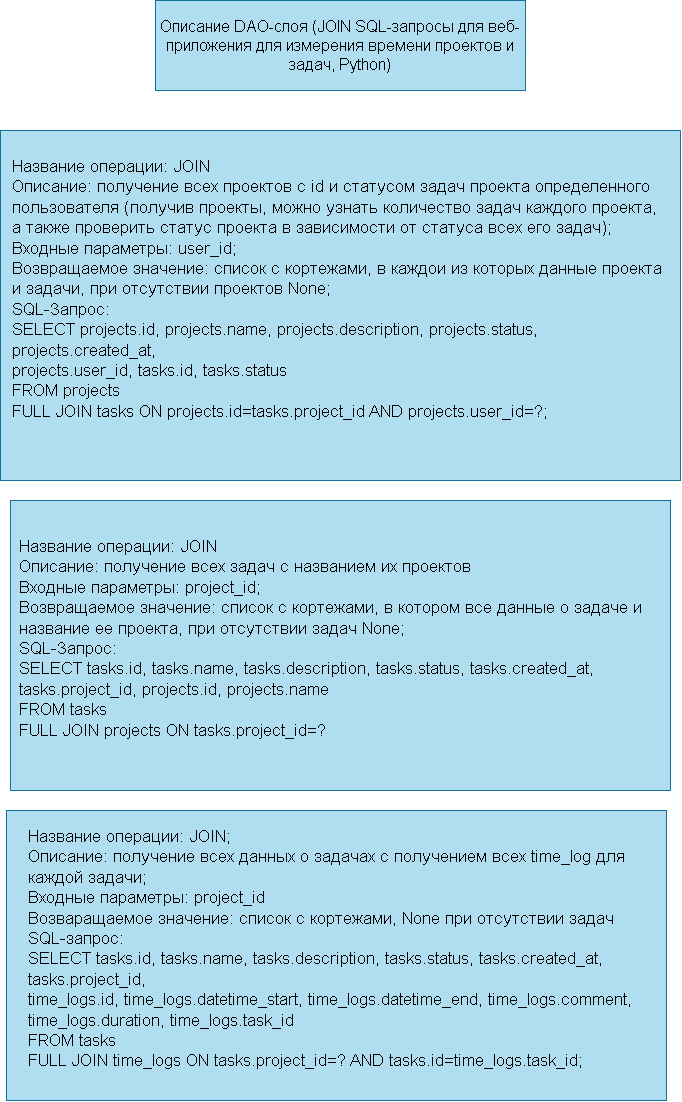

The diagram above was exported from draw.io. Its source (the exported page's mxGraphModel, read from the mxfile embedded in the PNG):
<mxGraphModel dx="1365" dy="808" grid="1" gridSize="10" guides="1" tooltips="1" connect="1" arrows="1" fold="1" page="1" pageScale="1" pageWidth="827" pageHeight="1169" math="0" shadow="0">
  <root>
    <mxCell id="0" />
    <mxCell id="1" parent="0" />
    <mxCell id="hFlBU2dO0ULI4W6Nap9x-13" parent="1" style="rounded=0;whiteSpace=wrap;html=1;fillColor=#b1ddf0;strokeColor=#10739e;" value="" vertex="1">
      <mxGeometry height="290" width="660" x="80" y="830" as="geometry" />
    </mxCell>
    <mxCell id="hFlBU2dO0ULI4W6Nap9x-11" parent="1" style="rounded=0;whiteSpace=wrap;html=1;fillColor=#b1ddf0;strokeColor=#10739e;" value="" vertex="1">
      <mxGeometry height="290" width="660" x="84" y="520" as="geometry" />
    </mxCell>
    <mxCell id="hFlBU2dO0ULI4W6Nap9x-8" parent="1" style="rounded=0;whiteSpace=wrap;html=1;fillColor=#b1ddf0;strokeColor=#10739e;" value="" vertex="1">
      <mxGeometry height="350" width="680" x="74" y="150" as="geometry" />
    </mxCell>
    <mxCell id="hFlBU2dO0ULI4W6Nap9x-3" parent="1" style="text;html=1;whiteSpace=wrap;strokeColor=#10739e;fillColor=#b1ddf0;align=center;verticalAlign=middle;rounded=0;fontSize=16;" value="Описание DAO-слоя (JOIN SQL-запросы для веб-приложения для измерения времени проектов и задач, Python)" vertex="1">
      <mxGeometry height="90" width="370" x="229" y="20" as="geometry" />
    </mxCell>
    <UserObject label="&lt;div&gt;Название операции: JOIN&lt;/div&gt;Описание: получение всех проектов с id и статусом задач проекта определенного пользователя (получив проекты, можно узнать количество задач каждого проекта, а также проверить статус проекта в зависимости от статуса всех его задач);&lt;br&gt;Входные параметры: user_id;&lt;br&gt;Возвращаемое значение: список с кортежами, в каждои из которых данные проекта и задачи, при отсутствии проектов None;&lt;br&gt;SQL-Запрос:&lt;br&gt;SELECT projects.id, projects.name, projects.description, projects.status, projects.created_at,&lt;br&gt;projects.user_id, tasks.id, tasks.status&lt;br&gt;FROM projects&lt;br&gt;FULL JOIN tasks ON projects.id=tasks.project_id AND projects.user_id=?;" link="Описание: Необходим для получения всех проектов с id и статусом задач проекта определенного пользователя (получив проекты, можно узнать количество задач каждого проекта, а также проверить статус проекта в зависимости от статуса всех его задач);&#13;&#10;Входные параметры: id (пользователя);&#13;&#10;Результат: кортежи&#13;&#10;&#13;&#10;SQL-Запрос:&#13;&#10;SELECT projects.id, projects.name, projects.description, projects.status, projects.created_at,&#13;&#10;projects.user_id, tasks.id, tasks.status&#13;&#10;FROM projects&#13;&#10;FULL JOIN tasks ON projects.id=tasks.project_id AND projects.user_id=:user_id;" id="hFlBU2dO0ULI4W6Nap9x-7">
      <mxCell parent="1" style="text;whiteSpace=wrap;html=1;fontSize=17;" vertex="1">
        <mxGeometry height="300" width="660" x="84" y="170" as="geometry" />
      </mxCell>
    </UserObject>
    <UserObject label="Название операции: JOIN&lt;br&gt;Описание: получение всех задач с названием их проектов&lt;br&gt;Входные параметры: project_id;&lt;br&gt;Возвращаемое значение: список с кортежами, в котором все данные о задаче и название ее проекта, при отсутствии задач None;&lt;br&gt;SQL-Запрос:&lt;br&gt;SELECT tasks.id, tasks.name, tasks.description, tasks.status, tasks.created_at, tasks.project_id, projects.id, projects.name&lt;br&gt;FROM tasks&lt;br&gt;FULL JOIN projects ON tasks.project_id=?" link="Название операции: JOIN&#13;&#10;Описание: необходим для получения всех задач с &#13;&#10;Входные параметры: project_id;&#13;&#10;Результат: список с кортежами, в ккаждои из которых данные проекта и задачи, при отсутствии None;&#13;&#10;SQL-Запрос:&#13;&#10;SELECT tasks.id, tasks.name, tasks.description, tasks.status, tasks.created_at, tasks.project_id, projects.id, projects.name&#13;&#10;FROM tasks&#13;&#10;FULL JOIN projects ON tasks.project_id=:project_id" id="hFlBU2dO0ULI4W6Nap9x-10">
      <mxCell parent="1" style="text;whiteSpace=wrap;html=1;fontSize=17;" vertex="1">
        <mxGeometry height="280" width="646" x="91" y="550" as="geometry" />
      </mxCell>
    </UserObject>
    <UserObject label="&lt;div&gt;Название операции: JOIN;&lt;/div&gt;&lt;div&gt;Описание: получение всех данных о задачах с получением всех time_log для каждой задачи;&lt;/div&gt;&lt;div&gt;Входные параметры: project_id&lt;/div&gt;&lt;div&gt;Возваращаемое значение: список с кортежами, None при отсутствии задач&lt;/div&gt;&lt;div&gt;SQL-запрос:&lt;/div&gt;SELECT tasks.id, tasks.name, tasks.description, tasks.status, tasks.created_at, tasks.project_id, &lt;br&gt;            time_logs.id, time_logs.datetime_start, time_logs.datetime_end, time_logs.comment, &lt;br&gt;            time_logs.duration, time_logs.task_id &lt;br&gt;            FROM tasks&lt;br&gt;            FULL JOIN time_logs ON tasks.project_id=? AND tasks.id=time_logs.task_id;" link="SELECT tasks.id, tasks.name, tasks.description, tasks.status, tasks.created_at, tasks.project_id, &#13;&#10;            time_logs.id, time_logs.datetime_start, time_logs.datetime_end, time_logs.comment, &#13;&#10;            time_logs.duration, time_logs.task_id &#13;&#10;            FROM tasks&#13;&#10;            FULL JOIN time_logs ON tasks.project_id=:project_id AND tasks.id=time_logs.task_id;" id="hFlBU2dO0ULI4W6Nap9x-12">
      <mxCell parent="1" style="text;whiteSpace=wrap;html=1;fontSize=17;" vertex="1">
        <mxGeometry height="280" width="620" x="100" y="840" as="geometry" />
      </mxCell>
    </UserObject>
  </root>
</mxGraphModel>